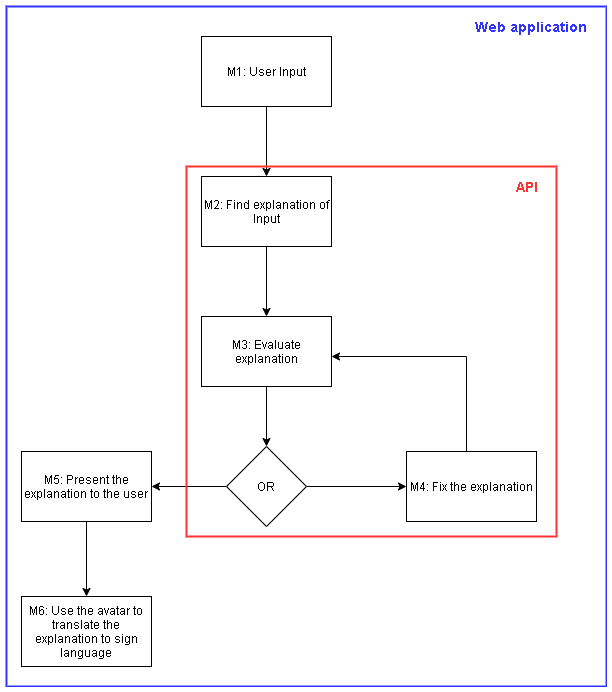

The diagram above was exported from draw.io. Its source (the exported page's mxGraphModel, read from the mxfile embedded in the PNG):
<mxGraphModel dx="1422" dy="751" grid="1" gridSize="10" guides="1" tooltips="1" connect="1" arrows="1" fold="1" page="1" pageScale="1" pageWidth="827" pageHeight="1169" math="0" shadow="0">
  <root>
    <mxCell id="0" />
    <mxCell id="1" parent="0" />
    <mxCell id="eYLDSmLVNI5Te5FyY-cA-4" value="" style="edgeStyle=orthogonalEdgeStyle;rounded=0;orthogonalLoop=1;jettySize=auto;html=1;" parent="1" source="eYLDSmLVNI5Te5FyY-cA-1" target="eYLDSmLVNI5Te5FyY-cA-3" edge="1">
      <mxGeometry relative="1" as="geometry" />
    </mxCell>
    <mxCell id="eYLDSmLVNI5Te5FyY-cA-1" value="M1: User Input" style="rounded=0;whiteSpace=wrap;html=1;" parent="1" vertex="1">
      <mxGeometry x="235" y="70" width="130" height="70" as="geometry" />
    </mxCell>
    <mxCell id="eYLDSmLVNI5Te5FyY-cA-6" value="" style="edgeStyle=orthogonalEdgeStyle;rounded=0;orthogonalLoop=1;jettySize=auto;html=1;" parent="1" source="eYLDSmLVNI5Te5FyY-cA-3" target="eYLDSmLVNI5Te5FyY-cA-5" edge="1">
      <mxGeometry relative="1" as="geometry" />
    </mxCell>
    <mxCell id="eYLDSmLVNI5Te5FyY-cA-3" value="M2: Find explanation of Input" style="rounded=0;whiteSpace=wrap;html=1;" parent="1" vertex="1">
      <mxGeometry x="235" y="210" width="130" height="70" as="geometry" />
    </mxCell>
    <mxCell id="eYLDSmLVNI5Te5FyY-cA-10" style="edgeStyle=orthogonalEdgeStyle;rounded=0;orthogonalLoop=1;jettySize=auto;html=1;" parent="1" source="eYLDSmLVNI5Te5FyY-cA-5" target="eYLDSmLVNI5Te5FyY-cA-9" edge="1">
      <mxGeometry relative="1" as="geometry" />
    </mxCell>
    <mxCell id="eYLDSmLVNI5Te5FyY-cA-5" value="M3: Evaluate explanation" style="rounded=0;whiteSpace=wrap;html=1;" parent="1" vertex="1">
      <mxGeometry x="235" y="350" width="130" height="70" as="geometry" />
    </mxCell>
    <mxCell id="eYLDSmLVNI5Te5FyY-cA-14" style="edgeStyle=orthogonalEdgeStyle;rounded=0;orthogonalLoop=1;jettySize=auto;html=1;" parent="1" source="eYLDSmLVNI5Te5FyY-cA-9" target="eYLDSmLVNI5Te5FyY-cA-13" edge="1">
      <mxGeometry relative="1" as="geometry" />
    </mxCell>
    <mxCell id="eYLDSmLVNI5Te5FyY-cA-16" style="edgeStyle=orthogonalEdgeStyle;rounded=0;orthogonalLoop=1;jettySize=auto;html=1;" parent="1" source="eYLDSmLVNI5Te5FyY-cA-9" target="eYLDSmLVNI5Te5FyY-cA-15" edge="1">
      <mxGeometry relative="1" as="geometry" />
    </mxCell>
    <mxCell id="eYLDSmLVNI5Te5FyY-cA-9" value="OR" style="rhombus;whiteSpace=wrap;html=1;" parent="1" vertex="1">
      <mxGeometry x="260" y="480" width="80" height="80" as="geometry" />
    </mxCell>
    <mxCell id="jmCLQ9ifneZUJLs-ptmT-2" style="edgeStyle=orthogonalEdgeStyle;rounded=0;orthogonalLoop=1;jettySize=auto;html=1;" parent="1" source="eYLDSmLVNI5Te5FyY-cA-13" target="jmCLQ9ifneZUJLs-ptmT-1" edge="1">
      <mxGeometry relative="1" as="geometry" />
    </mxCell>
    <mxCell id="eYLDSmLVNI5Te5FyY-cA-13" value="M5: Present the explanation to the user" style="rounded=0;whiteSpace=wrap;html=1;" parent="1" vertex="1">
      <mxGeometry x="55" y="485" width="130" height="70" as="geometry" />
    </mxCell>
    <mxCell id="eYLDSmLVNI5Te5FyY-cA-17" style="edgeStyle=orthogonalEdgeStyle;rounded=0;orthogonalLoop=1;jettySize=auto;html=1;" parent="1" source="eYLDSmLVNI5Te5FyY-cA-15" target="eYLDSmLVNI5Te5FyY-cA-5" edge="1">
      <mxGeometry relative="1" as="geometry">
        <Array as="points">
          <mxPoint x="500" y="390" />
        </Array>
      </mxGeometry>
    </mxCell>
    <mxCell id="eYLDSmLVNI5Te5FyY-cA-15" value="M4: Fix the explanation" style="rounded=0;whiteSpace=wrap;html=1;" parent="1" vertex="1">
      <mxGeometry x="440" y="485" width="130" height="70" as="geometry" />
    </mxCell>
    <mxCell id="jmCLQ9ifneZUJLs-ptmT-1" value="M6: Use the avatar to translate the explanation to sign language" style="rounded=0;whiteSpace=wrap;html=1;" parent="1" vertex="1">
      <mxGeometry x="55" y="630" width="130" height="70" as="geometry" />
    </mxCell>
    <mxCell id="pYMLTCosAGNaSfiLdPd7-1" value="" style="whiteSpace=wrap;html=1;aspect=fixed;fillColor=none;strokeWidth=2;strokeColor=#FF3333;" vertex="1" parent="1">
      <mxGeometry x="220" y="200" width="370" height="370" as="geometry" />
    </mxCell>
    <mxCell id="pYMLTCosAGNaSfiLdPd7-2" value="&lt;b&gt;&lt;font style=&quot;font-size: 14px&quot; color=&quot;#ff3333&quot;&gt;API&lt;/font&gt;&lt;/b&gt;" style="text;html=1;align=center;verticalAlign=middle;resizable=0;points=[];autosize=1;" vertex="1" parent="1">
      <mxGeometry x="540" y="210" width="40" height="20" as="geometry" />
    </mxCell>
    <mxCell id="pYMLTCosAGNaSfiLdPd7-3" value="" style="rounded=0;whiteSpace=wrap;html=1;strokeColor=#3333FF;strokeWidth=2;fillColor=none;" vertex="1" parent="1">
      <mxGeometry x="40" y="40" width="600" height="680" as="geometry" />
    </mxCell>
    <mxCell id="pYMLTCosAGNaSfiLdPd7-4" value="&lt;b&gt;&lt;font style=&quot;font-size: 14px&quot; color=&quot;#3333ff&quot;&gt;Web application&lt;/font&gt;&lt;/b&gt;" style="text;html=1;strokeColor=none;fillColor=none;align=center;verticalAlign=middle;whiteSpace=wrap;rounded=0;" vertex="1" parent="1">
      <mxGeometry x="500" y="50" width="130" height="20" as="geometry" />
    </mxCell>
  </root>
</mxGraphModel>